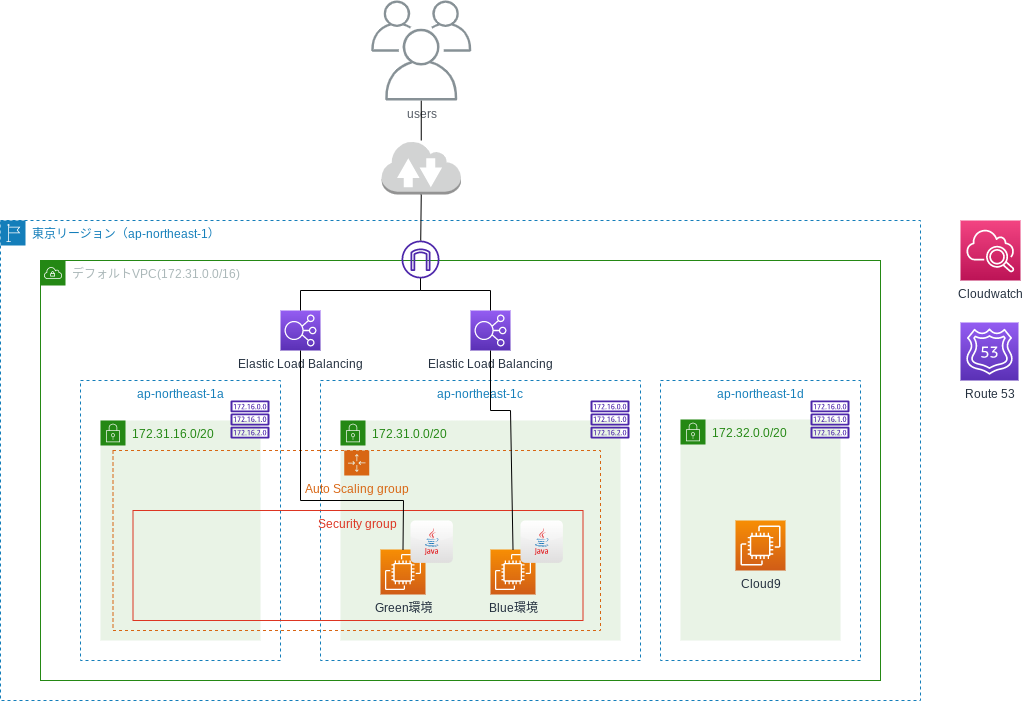

The diagram above was exported from draw.io. Its source (the exported page's mxGraphModel, read from the mxfile embedded in the PNG):
<mxGraphModel dx="1593" dy="836" grid="1" gridSize="10" guides="1" tooltips="1" connect="1" arrows="1" fold="1" page="1" pageScale="1" pageWidth="1169" pageHeight="827" math="0" shadow="0">
  <root>
    <mxCell id="0" />
    <mxCell id="1" parent="0" />
    <mxCell id="DM3yBgyhKjg7Lgg8lYux-6" value="ap-northeast-1a" style="fillColor=none;strokeColor=#147EBA;dashed=1;verticalAlign=top;fontStyle=0;fontColor=#147EBA;" parent="1" vertex="1">
      <mxGeometry x="120" y="400" width="200" height="280" as="geometry" />
    </mxCell>
    <mxCell id="DM3yBgyhKjg7Lgg8lYux-7" value="ap-northeast-1c" style="fillColor=none;strokeColor=#147EBA;dashed=1;verticalAlign=top;fontStyle=0;fontColor=#147EBA;" parent="1" vertex="1">
      <mxGeometry x="360" y="400" width="320" height="280" as="geometry" />
    </mxCell>
    <mxCell id="DM3yBgyhKjg7Lgg8lYux-11" value="デフォルトVPC(172.31.0.0/16)" style="points=[[0,0],[0.25,0],[0.5,0],[0.75,0],[1,0],[1,0.25],[1,0.5],[1,0.75],[1,1],[0.75,1],[0.5,1],[0.25,1],[0,1],[0,0.75],[0,0.5],[0,0.25]];outlineConnect=0;gradientColor=none;html=1;whiteSpace=wrap;fontSize=12;fontStyle=0;container=1;pointerEvents=0;collapsible=0;recursiveResize=0;shape=mxgraph.aws4.group;grIcon=mxgraph.aws4.group_vpc;strokeColor=#248814;fillColor=none;verticalAlign=top;align=left;spacingLeft=30;fontColor=#AAB7B8;dashed=0;" parent="1" vertex="1">
      <mxGeometry x="80" y="280" width="840" height="420" as="geometry" />
    </mxCell>
    <mxCell id="DM3yBgyhKjg7Lgg8lYux-14" value="172.31.0.0/20" style="points=[[0,0],[0.25,0],[0.5,0],[0.75,0],[1,0],[1,0.25],[1,0.5],[1,0.75],[1,1],[0.75,1],[0.5,1],[0.25,1],[0,1],[0,0.75],[0,0.5],[0,0.25]];outlineConnect=0;gradientColor=none;html=1;whiteSpace=wrap;fontSize=12;fontStyle=0;container=1;pointerEvents=0;collapsible=0;recursiveResize=0;shape=mxgraph.aws4.group;grIcon=mxgraph.aws4.group_security_group;grStroke=0;strokeColor=#248814;fillColor=#E9F3E6;verticalAlign=top;align=left;spacingLeft=30;fontColor=#248814;dashed=0;" parent="DM3yBgyhKjg7Lgg8lYux-11" vertex="1">
      <mxGeometry x="300" y="160" width="280" height="220" as="geometry" />
    </mxCell>
    <mxCell id="DM3yBgyhKjg7Lgg8lYux-13" value="172.31.16.0/20" style="points=[[0,0],[0.25,0],[0.5,0],[0.75,0],[1,0],[1,0.25],[1,0.5],[1,0.75],[1,1],[0.75,1],[0.5,1],[0.25,1],[0,1],[0,0.75],[0,0.5],[0,0.25]];outlineConnect=0;gradientColor=none;html=1;whiteSpace=wrap;fontSize=12;fontStyle=0;container=1;pointerEvents=0;collapsible=0;recursiveResize=0;shape=mxgraph.aws4.group;grIcon=mxgraph.aws4.group_security_group;grStroke=0;strokeColor=#248814;fillColor=#E9F3E6;verticalAlign=top;align=left;spacingLeft=30;fontColor=#248814;dashed=0;" parent="DM3yBgyhKjg7Lgg8lYux-11" vertex="1">
      <mxGeometry x="60" y="160" width="160" height="220" as="geometry" />
    </mxCell>
    <mxCell id="DM3yBgyhKjg7Lgg8lYux-16" value="" style="sketch=0;outlineConnect=0;fontColor=#232F3E;gradientColor=none;fillColor=#4D27AA;strokeColor=none;dashed=0;verticalLabelPosition=bottom;verticalAlign=top;align=center;html=1;fontSize=12;fontStyle=0;aspect=fixed;pointerEvents=1;shape=mxgraph.aws4.internet_gateway;" parent="DM3yBgyhKjg7Lgg8lYux-11" vertex="1">
      <mxGeometry x="361" y="-20" width="38" height="38" as="geometry" />
    </mxCell>
    <mxCell id="DM3yBgyhKjg7Lgg8lYux-17" value="Auto Scaling group" style="points=[[0,0],[0.25,0],[0.5,0],[0.75,0],[1,0],[1,0.25],[1,0.5],[1,0.75],[1,1],[0.75,1],[0.5,1],[0.25,1],[0,1],[0,0.75],[0,0.5],[0,0.25]];outlineConnect=0;gradientColor=none;html=1;whiteSpace=wrap;fontSize=12;fontStyle=0;container=1;pointerEvents=0;collapsible=0;recursiveResize=0;shape=mxgraph.aws4.groupCenter;grIcon=mxgraph.aws4.group_auto_scaling_group;grStroke=1;strokeColor=#D86613;fillColor=none;verticalAlign=top;align=center;fontColor=#D86613;dashed=1;spacingTop=25;" parent="DM3yBgyhKjg7Lgg8lYux-11" vertex="1">
      <mxGeometry x="72.5" y="190" width="487.5" height="180" as="geometry" />
    </mxCell>
    <mxCell id="DM3yBgyhKjg7Lgg8lYux-21" value="Security group" style="fillColor=none;strokeColor=#DD3522;verticalAlign=top;fontStyle=0;fontColor=#DD3522;" parent="DM3yBgyhKjg7Lgg8lYux-17" vertex="1">
      <mxGeometry x="20" y="60" width="450" height="110" as="geometry" />
    </mxCell>
    <mxCell id="rjCW-F1oYsvVyfxfLH_y-1" value="Blue環境" style="sketch=0;points=[[0,0,0],[0.25,0,0],[0.5,0,0],[0.75,0,0],[1,0,0],[0,1,0],[0.25,1,0],[0.5,1,0],[0.75,1,0],[1,1,0],[0,0.25,0],[0,0.5,0],[0,0.75,0],[1,0.25,0],[1,0.5,0],[1,0.75,0]];outlineConnect=0;fontColor=#232F3E;gradientColor=#F78E04;gradientDirection=north;fillColor=#D05C17;strokeColor=#ffffff;dashed=0;verticalLabelPosition=bottom;verticalAlign=top;align=center;html=1;fontSize=12;fontStyle=0;aspect=fixed;shape=mxgraph.aws4.resourceIcon;resIcon=mxgraph.aws4.ec2;" vertex="1" parent="DM3yBgyhKjg7Lgg8lYux-17">
      <mxGeometry x="377.5" y="99" width="45" height="45" as="geometry" />
    </mxCell>
    <mxCell id="rjCW-F1oYsvVyfxfLH_y-2" value="" style="dashed=0;outlineConnect=0;html=1;align=center;labelPosition=center;verticalLabelPosition=bottom;verticalAlign=top;shape=mxgraph.webicons.java;gradientColor=#DFDEDE" vertex="1" parent="DM3yBgyhKjg7Lgg8lYux-17">
      <mxGeometry x="407.5" y="70" width="42.4" height="42.4" as="geometry" />
    </mxCell>
    <mxCell id="DM3yBgyhKjg7Lgg8lYux-10" value="東京リージョン（ap-northeast-1）" style="points=[[0,0],[0.25,0],[0.5,0],[0.75,0],[1,0],[1,0.25],[1,0.5],[1,0.75],[1,1],[0.75,1],[0.5,1],[0.25,1],[0,1],[0,0.75],[0,0.5],[0,0.25]];outlineConnect=0;gradientColor=none;html=1;whiteSpace=wrap;fontSize=12;fontStyle=0;container=1;pointerEvents=0;collapsible=0;recursiveResize=0;shape=mxgraph.aws4.group;grIcon=mxgraph.aws4.group_region;strokeColor=#147EBA;fillColor=none;verticalAlign=top;align=left;spacingLeft=30;fontColor=#147EBA;dashed=1;" parent="1" vertex="1">
      <mxGeometry x="40" y="240" width="920" height="480" as="geometry" />
    </mxCell>
    <mxCell id="DM3yBgyhKjg7Lgg8lYux-18" value="Green環境" style="sketch=0;points=[[0,0,0],[0.25,0,0],[0.5,0,0],[0.75,0,0],[1,0,0],[0,1,0],[0.25,1,0],[0.5,1,0],[0.75,1,0],[1,1,0],[0,0.25,0],[0,0.5,0],[0,0.75,0],[1,0.25,0],[1,0.5,0],[1,0.75,0]];outlineConnect=0;fontColor=#232F3E;gradientColor=#F78E04;gradientDirection=north;fillColor=#D05C17;strokeColor=#ffffff;dashed=0;verticalLabelPosition=bottom;verticalAlign=top;align=center;html=1;fontSize=12;fontStyle=0;aspect=fixed;shape=mxgraph.aws4.resourceIcon;resIcon=mxgraph.aws4.ec2;" parent="DM3yBgyhKjg7Lgg8lYux-10" vertex="1">
      <mxGeometry x="380" y="329" width="45" height="45" as="geometry" />
    </mxCell>
    <mxCell id="DM3yBgyhKjg7Lgg8lYux-23" value="" style="sketch=0;outlineConnect=0;fontColor=#232F3E;gradientColor=none;fillColor=#4D27AA;strokeColor=none;dashed=0;verticalLabelPosition=bottom;verticalAlign=top;align=center;html=1;fontSize=12;fontStyle=0;aspect=fixed;pointerEvents=1;shape=mxgraph.aws4.route_table;" parent="DM3yBgyhKjg7Lgg8lYux-10" vertex="1">
      <mxGeometry x="590" y="180" width="39" height="38" as="geometry" />
    </mxCell>
    <mxCell id="DM3yBgyhKjg7Lgg8lYux-19" value="Elastic Load Balancing" style="sketch=0;points=[[0,0,0],[0.25,0,0],[0.5,0,0],[0.75,0,0],[1,0,0],[0,1,0],[0.25,1,0],[0.5,1,0],[0.75,1,0],[1,1,0],[0,0.25,0],[0,0.5,0],[0,0.75,0],[1,0.25,0],[1,0.5,0],[1,0.75,0]];outlineConnect=0;fontColor=#232F3E;gradientColor=#945DF2;gradientDirection=north;fillColor=#5A30B5;strokeColor=#ffffff;dashed=0;verticalLabelPosition=bottom;verticalAlign=top;align=center;html=1;fontSize=12;fontStyle=0;aspect=fixed;shape=mxgraph.aws4.resourceIcon;resIcon=mxgraph.aws4.elastic_load_balancing;" parent="DM3yBgyhKjg7Lgg8lYux-10" vertex="1">
      <mxGeometry x="280" y="90" width="40" height="40" as="geometry" />
    </mxCell>
    <mxCell id="DM3yBgyhKjg7Lgg8lYux-26" value="" style="dashed=0;outlineConnect=0;html=1;align=center;labelPosition=center;verticalLabelPosition=bottom;verticalAlign=top;shape=mxgraph.webicons.java;gradientColor=#DFDEDE" parent="DM3yBgyhKjg7Lgg8lYux-10" vertex="1">
      <mxGeometry x="410" y="300" width="42.4" height="42.4" as="geometry" />
    </mxCell>
    <mxCell id="DM3yBgyhKjg7Lgg8lYux-31" value="" style="endArrow=none;html=1;rounded=0;exitX=0.5;exitY=1;exitDx=0;exitDy=0;exitPerimeter=0;entryX=0.5;entryY=0;entryDx=0;entryDy=0;entryPerimeter=0;" parent="DM3yBgyhKjg7Lgg8lYux-10" source="DM3yBgyhKjg7Lgg8lYux-19" target="DM3yBgyhKjg7Lgg8lYux-18" edge="1">
      <mxGeometry width="50" height="50" relative="1" as="geometry">
        <mxPoint x="440" y="350" as="sourcePoint" />
        <mxPoint x="490" y="300" as="targetPoint" />
        <Array as="points">
          <mxPoint x="300" y="280" />
          <mxPoint x="403" y="280" />
        </Array>
      </mxGeometry>
    </mxCell>
    <mxCell id="DM3yBgyhKjg7Lgg8lYux-8" value="ap-northeast-1d" style="fillColor=none;strokeColor=#147EBA;dashed=1;verticalAlign=top;fontStyle=0;fontColor=#147EBA;" parent="DM3yBgyhKjg7Lgg8lYux-10" vertex="1">
      <mxGeometry x="660" y="160" width="200" height="280" as="geometry" />
    </mxCell>
    <mxCell id="DM3yBgyhKjg7Lgg8lYux-38" value="172.32.0.0/20" style="points=[[0,0],[0.25,0],[0.5,0],[0.75,0],[1,0],[1,0.25],[1,0.5],[1,0.75],[1,1],[0.75,1],[0.5,1],[0.25,1],[0,1],[0,0.75],[0,0.5],[0,0.25]];outlineConnect=0;gradientColor=none;html=1;whiteSpace=wrap;fontSize=12;fontStyle=0;container=1;pointerEvents=0;collapsible=0;recursiveResize=0;shape=mxgraph.aws4.group;grIcon=mxgraph.aws4.group_security_group;grStroke=0;strokeColor=#248814;fillColor=#E9F3E6;verticalAlign=top;align=left;spacingLeft=30;fontColor=#248814;dashed=0;" parent="DM3yBgyhKjg7Lgg8lYux-10" vertex="1">
      <mxGeometry x="680" y="199" width="160" height="221" as="geometry" />
    </mxCell>
    <mxCell id="DM3yBgyhKjg7Lgg8lYux-28" value="Cloud9" style="sketch=0;points=[[0,0,0],[0.25,0,0],[0.5,0,0],[0.75,0,0],[1,0,0],[0,1,0],[0.25,1,0],[0.5,1,0],[0.75,1,0],[1,1,0],[0,0.25,0],[0,0.5,0],[0,0.75,0],[1,0.25,0],[1,0.5,0],[1,0.75,0]];outlineConnect=0;fontColor=#232F3E;gradientColor=#F78E04;gradientDirection=north;fillColor=#D05C17;strokeColor=#ffffff;dashed=0;verticalLabelPosition=bottom;verticalAlign=top;align=center;html=1;fontSize=12;fontStyle=0;aspect=fixed;shape=mxgraph.aws4.resourceIcon;resIcon=mxgraph.aws4.ec2;" parent="DM3yBgyhKjg7Lgg8lYux-38" vertex="1">
      <mxGeometry x="55" y="101" width="50" height="50" as="geometry" />
    </mxCell>
    <mxCell id="DM3yBgyhKjg7Lgg8lYux-24" value="" style="sketch=0;outlineConnect=0;fontColor=#232F3E;gradientColor=none;fillColor=#4D27AA;strokeColor=none;dashed=0;verticalLabelPosition=bottom;verticalAlign=top;align=center;html=1;fontSize=12;fontStyle=0;aspect=fixed;pointerEvents=1;shape=mxgraph.aws4.route_table;" parent="DM3yBgyhKjg7Lgg8lYux-10" vertex="1">
      <mxGeometry x="810" y="180" width="39" height="38" as="geometry" />
    </mxCell>
    <mxCell id="rjCW-F1oYsvVyfxfLH_y-4" value="Elastic Load Balancing" style="sketch=0;points=[[0,0,0],[0.25,0,0],[0.5,0,0],[0.75,0,0],[1,0,0],[0,1,0],[0.25,1,0],[0.5,1,0],[0.75,1,0],[1,1,0],[0,0.25,0],[0,0.5,0],[0,0.75,0],[1,0.25,0],[1,0.5,0],[1,0.75,0]];outlineConnect=0;fontColor=#232F3E;gradientColor=#945DF2;gradientDirection=north;fillColor=#5A30B5;strokeColor=#ffffff;dashed=0;verticalLabelPosition=bottom;verticalAlign=top;align=center;html=1;fontSize=12;fontStyle=0;aspect=fixed;shape=mxgraph.aws4.resourceIcon;resIcon=mxgraph.aws4.elastic_load_balancing;" vertex="1" parent="DM3yBgyhKjg7Lgg8lYux-10">
      <mxGeometry x="470" y="90" width="40" height="40" as="geometry" />
    </mxCell>
    <mxCell id="DM3yBgyhKjg7Lgg8lYux-20" value="Cloudwatch" style="sketch=0;points=[[0,0,0],[0.25,0,0],[0.5,0,0],[0.75,0,0],[1,0,0],[0,1,0],[0.25,1,0],[0.5,1,0],[0.75,1,0],[1,1,0],[0,0.25,0],[0,0.5,0],[0,0.75,0],[1,0.25,0],[1,0.5,0],[1,0.75,0]];points=[[0,0,0],[0.25,0,0],[0.5,0,0],[0.75,0,0],[1,0,0],[0,1,0],[0.25,1,0],[0.5,1,0],[0.75,1,0],[1,1,0],[0,0.25,0],[0,0.5,0],[0,0.75,0],[1,0.25,0],[1,0.5,0],[1,0.75,0]];outlineConnect=0;fontColor=#232F3E;gradientColor=#F34482;gradientDirection=north;fillColor=#BC1356;strokeColor=#ffffff;dashed=0;verticalLabelPosition=bottom;verticalAlign=top;align=center;html=1;fontSize=12;fontStyle=0;aspect=fixed;shape=mxgraph.aws4.resourceIcon;resIcon=mxgraph.aws4.cloudwatch_2;" parent="1" vertex="1">
      <mxGeometry x="1000" y="240" width="60" height="60" as="geometry" />
    </mxCell>
    <mxCell id="DM3yBgyhKjg7Lgg8lYux-22" value="" style="sketch=0;outlineConnect=0;fontColor=#232F3E;gradientColor=none;fillColor=#4D27AA;strokeColor=none;dashed=0;verticalLabelPosition=bottom;verticalAlign=top;align=center;html=1;fontSize=12;fontStyle=0;aspect=fixed;pointerEvents=1;shape=mxgraph.aws4.route_table;" parent="1" vertex="1">
      <mxGeometry x="270" y="420" width="39" height="38" as="geometry" />
    </mxCell>
    <mxCell id="DM3yBgyhKjg7Lgg8lYux-34" value="" style="endArrow=none;html=1;rounded=0;exitX=0.5;exitY=0;exitDx=0;exitDy=0;exitPerimeter=0;" parent="1" source="DM3yBgyhKjg7Lgg8lYux-19" target="DM3yBgyhKjg7Lgg8lYux-16" edge="1">
      <mxGeometry width="50" height="50" relative="1" as="geometry">
        <mxPoint x="480" y="590" as="sourcePoint" />
        <mxPoint x="530" y="540" as="targetPoint" />
        <Array as="points">
          <mxPoint x="340" y="310" />
          <mxPoint x="460" y="310" />
        </Array>
      </mxGeometry>
    </mxCell>
    <mxCell id="DM3yBgyhKjg7Lgg8lYux-35" value="" style="outlineConnect=0;dashed=0;verticalLabelPosition=bottom;verticalAlign=top;align=center;html=1;shape=mxgraph.aws3.internet_2;fillColor=#D2D3D3;gradientColor=none;" parent="1" vertex="1">
      <mxGeometry x="421" y="160" width="79.5" height="54" as="geometry" />
    </mxCell>
    <mxCell id="DM3yBgyhKjg7Lgg8lYux-37" value="" style="endArrow=none;html=1;rounded=0;entryX=0.5;entryY=1;entryDx=0;entryDy=0;entryPerimeter=0;" parent="1" source="DM3yBgyhKjg7Lgg8lYux-16" target="DM3yBgyhKjg7Lgg8lYux-35" edge="1">
      <mxGeometry width="50" height="50" relative="1" as="geometry">
        <mxPoint x="440" y="260" as="sourcePoint" />
        <mxPoint x="490" y="210" as="targetPoint" />
      </mxGeometry>
    </mxCell>
    <mxCell id="rjCW-F1oYsvVyfxfLH_y-3" value="Route 53" style="sketch=0;points=[[0,0,0],[0.25,0,0],[0.5,0,0],[0.75,0,0],[1,0,0],[0,1,0],[0.25,1,0],[0.5,1,0],[0.75,1,0],[1,1,0],[0,0.25,0],[0,0.5,0],[0,0.75,0],[1,0.25,0],[1,0.5,0],[1,0.75,0]];outlineConnect=0;fontColor=#232F3E;gradientColor=#945DF2;gradientDirection=north;fillColor=#5A30B5;strokeColor=#ffffff;dashed=0;verticalLabelPosition=bottom;verticalAlign=top;align=center;html=1;fontSize=12;fontStyle=0;aspect=fixed;shape=mxgraph.aws4.resourceIcon;resIcon=mxgraph.aws4.route_53;" vertex="1" parent="1">
      <mxGeometry x="1000" y="342" width="58" height="58" as="geometry" />
    </mxCell>
    <mxCell id="rjCW-F1oYsvVyfxfLH_y-6" value="" style="endArrow=none;html=1;rounded=0;exitX=0.5;exitY=0;exitDx=0;exitDy=0;exitPerimeter=0;" edge="1" parent="1" source="rjCW-F1oYsvVyfxfLH_y-4" target="DM3yBgyhKjg7Lgg8lYux-16">
      <mxGeometry width="50" height="50" relative="1" as="geometry">
        <mxPoint x="240" y="220" as="sourcePoint" />
        <mxPoint x="290" y="170" as="targetPoint" />
        <Array as="points">
          <mxPoint x="530" y="310" />
          <mxPoint x="460" y="310" />
        </Array>
      </mxGeometry>
    </mxCell>
    <mxCell id="rjCW-F1oYsvVyfxfLH_y-7" value="" style="endArrow=none;html=1;rounded=0;entryX=0.5;entryY=1;entryDx=0;entryDy=0;entryPerimeter=0;exitX=0.5;exitY=0;exitDx=0;exitDy=0;exitPerimeter=0;" edge="1" parent="1" source="rjCW-F1oYsvVyfxfLH_y-1" target="rjCW-F1oYsvVyfxfLH_y-4">
      <mxGeometry width="50" height="50" relative="1" as="geometry">
        <mxPoint x="200" y="220" as="sourcePoint" />
        <mxPoint x="250" y="170" as="targetPoint" />
        <Array as="points">
          <mxPoint x="550" y="430" />
          <mxPoint x="530" y="430" />
        </Array>
      </mxGeometry>
    </mxCell>
    <mxCell id="rjCW-F1oYsvVyfxfLH_y-8" value="users" style="sketch=0;outlineConnect=0;gradientColor=none;fontColor=#545B64;strokeColor=none;fillColor=#879196;dashed=0;verticalLabelPosition=bottom;verticalAlign=top;align=center;html=1;fontSize=12;fontStyle=0;aspect=fixed;shape=mxgraph.aws4.illustration_users;pointerEvents=1" vertex="1" parent="1">
      <mxGeometry x="410.75" y="20" width="100" height="100" as="geometry" />
    </mxCell>
    <mxCell id="rjCW-F1oYsvVyfxfLH_y-9" value="" style="endArrow=none;html=1;rounded=0;" edge="1" parent="1" source="DM3yBgyhKjg7Lgg8lYux-35" target="rjCW-F1oYsvVyfxfLH_y-8">
      <mxGeometry width="50" height="50" relative="1" as="geometry">
        <mxPoint x="350" y="160" as="sourcePoint" />
        <mxPoint x="400" y="110" as="targetPoint" />
      </mxGeometry>
    </mxCell>
  </root>
</mxGraphModel>